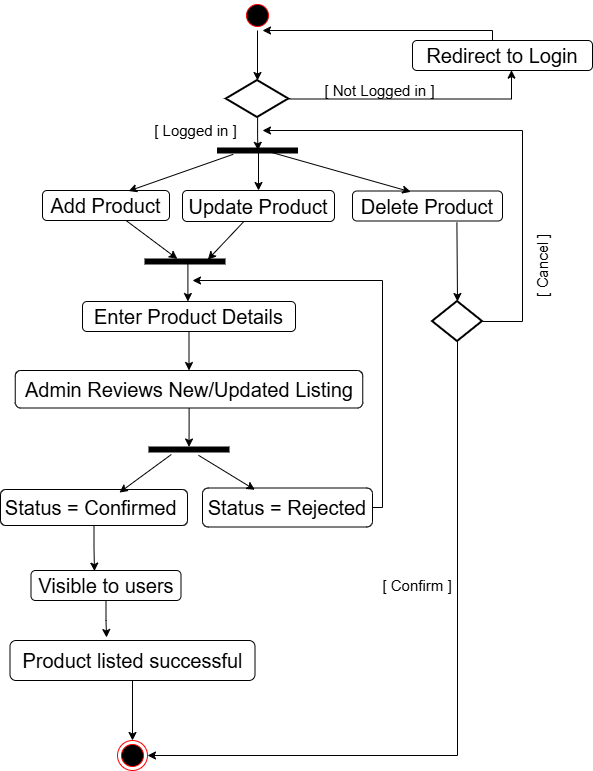

The diagram above was exported from draw.io. Its source (the exported page's mxGraphModel, read from the mxfile embedded in the PNG):
<mxGraphModel dx="1042" dy="570" grid="1" gridSize="10" guides="1" tooltips="1" connect="1" arrows="1" fold="1" page="1" pageScale="1" pageWidth="827" pageHeight="1169" math="0" shadow="0">
  <root>
    <mxCell id="0" />
    <mxCell id="1" parent="0" />
    <mxCell id="tqZhbGaHShWAAWFqsUav-42" value="" style="ellipse;html=1;shape=startState;fillColor=#000000;strokeColor=#ff0000;" parent="1" vertex="1">
      <mxGeometry x="1010" y="680" width="30" height="30" as="geometry" />
    </mxCell>
    <mxCell id="tqZhbGaHShWAAWFqsUav-44" value="" style="strokeWidth=2;html=1;shape=mxgraph.flowchart.decision;whiteSpace=wrap;" parent="1" vertex="1">
      <mxGeometry x="993.75" y="760" width="62.5" height="37" as="geometry" />
    </mxCell>
    <mxCell id="tqZhbGaHShWAAWFqsUav-45" style="edgeStyle=orthogonalEdgeStyle;rounded=0;orthogonalLoop=1;jettySize=auto;html=1;" parent="1" source="tqZhbGaHShWAAWFqsUav-46" edge="1">
      <mxGeometry relative="1" as="geometry">
        <mxPoint x="1030" y="710" as="targetPoint" />
        <Array as="points">
          <mxPoint x="1260" y="710" />
          <mxPoint x="1030" y="710" />
        </Array>
      </mxGeometry>
    </mxCell>
    <mxCell id="tqZhbGaHShWAAWFqsUav-46" value="&lt;font style=&quot;font-size: 20px;&quot; face=&quot;Helvetica&quot;&gt;Redirect to Login&lt;/font&gt;" style="rounded=1;whiteSpace=wrap;html=1;" parent="1" vertex="1">
      <mxGeometry x="1180" y="720" width="180" height="30" as="geometry" />
    </mxCell>
    <mxCell id="tqZhbGaHShWAAWFqsUav-47" style="edgeStyle=orthogonalEdgeStyle;rounded=0;orthogonalLoop=1;jettySize=auto;html=1;entryX=0.55;entryY=0.988;entryDx=0;entryDy=0;entryPerimeter=0;" parent="1" source="tqZhbGaHShWAAWFqsUav-44" target="tqZhbGaHShWAAWFqsUav-46" edge="1">
      <mxGeometry relative="1" as="geometry" />
    </mxCell>
    <mxCell id="tqZhbGaHShWAAWFqsUav-48" value="&lt;font style=&quot;font-size: 15px;&quot; face=&quot;Helvetica&quot;&gt;[ Not Logged in ]&lt;/font&gt;" style="text;html=1;align=center;verticalAlign=middle;whiteSpace=wrap;rounded=0;" parent="1" vertex="1">
      <mxGeometry x="1085" y="760" width="125" height="20" as="geometry" />
    </mxCell>
    <mxCell id="tqZhbGaHShWAAWFqsUav-49" value="&lt;font style=&quot;font-size: 15px;&quot; face=&quot;Helvetica&quot;&gt;[ Logged in ]&lt;/font&gt;" style="text;html=1;align=center;verticalAlign=middle;whiteSpace=wrap;rounded=0;" parent="1" vertex="1">
      <mxGeometry x="910" y="800" width="107" height="20" as="geometry" />
    </mxCell>
    <mxCell id="tqZhbGaHShWAAWFqsUav-50" style="rounded=0;orthogonalLoop=1;jettySize=auto;html=1;entryX=0.5;entryY=0;entryDx=0;entryDy=0;" parent="1" source="tqZhbGaHShWAAWFqsUav-51" target="tqZhbGaHShWAAWFqsUav-54" edge="1">
      <mxGeometry relative="1" as="geometry" />
    </mxCell>
    <mxCell id="tqZhbGaHShWAAWFqsUav-51" value="" style="html=1;points=[];perimeter=orthogonalPerimeter;fillColor=strokeColor;rotation=90;" parent="1" vertex="1">
      <mxGeometry x="1022.5" y="790" width="5" height="80" as="geometry" />
    </mxCell>
    <mxCell id="tqZhbGaHShWAAWFqsUav-52" style="edgeStyle=orthogonalEdgeStyle;rounded=0;orthogonalLoop=1;jettySize=auto;html=1;entryX=0.46;entryY=0.493;entryDx=0;entryDy=0;entryPerimeter=0;" parent="1" source="tqZhbGaHShWAAWFqsUav-44" target="tqZhbGaHShWAAWFqsUav-51" edge="1">
      <mxGeometry relative="1" as="geometry" />
    </mxCell>
    <mxCell id="tqZhbGaHShWAAWFqsUav-53" value="&lt;font style=&quot;font-size: 20px;&quot;&gt;&lt;font style=&quot;&quot;&gt;Add&amp;nbsp;&lt;/font&gt;&lt;span style=&quot;background-color: transparent; color: light-dark(rgb(0, 0, 0), rgb(255, 255, 255));&quot;&gt;Product&lt;/span&gt;&lt;/font&gt;" style="rounded=1;whiteSpace=wrap;html=1;" parent="1" vertex="1">
      <mxGeometry x="810" y="870" width="127" height="30" as="geometry" />
    </mxCell>
    <mxCell id="tqZhbGaHShWAAWFqsUav-54" value="&lt;font style=&quot;font-size: 20px;&quot;&gt;&lt;font style=&quot;&quot;&gt;Update&amp;nbsp;&lt;/font&gt;&lt;span style=&quot;background-color: transparent; color: light-dark(rgb(0, 0, 0), rgb(255, 255, 255));&quot;&gt;Product&lt;/span&gt;&lt;/font&gt;" style="rounded=1;whiteSpace=wrap;html=1;" parent="1" vertex="1">
      <mxGeometry x="950" y="870" width="152" height="31" as="geometry" />
    </mxCell>
    <mxCell id="tqZhbGaHShWAAWFqsUav-55" value="&lt;font style=&quot;font-size: 20px;&quot;&gt;&lt;font style=&quot;&quot;&gt;Delete&amp;nbsp;&lt;/font&gt;&lt;span style=&quot;background-color: transparent; color: light-dark(rgb(0, 0, 0), rgb(255, 255, 255));&quot;&gt;Product&lt;/span&gt;&lt;/font&gt;" style="rounded=1;whiteSpace=wrap;html=1;" parent="1" vertex="1">
      <mxGeometry x="1120" y="870.5" width="150" height="30" as="geometry" />
    </mxCell>
    <mxCell id="tqZhbGaHShWAAWFqsUav-56" style="rounded=0;orthogonalLoop=1;jettySize=auto;html=1;entryX=0.388;entryY=0.028;entryDx=0;entryDy=0;entryPerimeter=0;exitX=0.94;exitY=0.313;exitDx=0;exitDy=0;exitPerimeter=0;" parent="1" source="tqZhbGaHShWAAWFqsUav-51" target="tqZhbGaHShWAAWFqsUav-55" edge="1">
      <mxGeometry relative="1" as="geometry" />
    </mxCell>
    <mxCell id="tqZhbGaHShWAAWFqsUav-57" style="rounded=0;orthogonalLoop=1;jettySize=auto;html=1;entryX=0.678;entryY=0.018;entryDx=0;entryDy=0;entryPerimeter=0;exitX=1.26;exitY=0.803;exitDx=0;exitDy=0;exitPerimeter=0;" parent="1" source="tqZhbGaHShWAAWFqsUav-51" target="tqZhbGaHShWAAWFqsUav-53" edge="1">
      <mxGeometry relative="1" as="geometry" />
    </mxCell>
    <mxCell id="tqZhbGaHShWAAWFqsUav-58" value="" style="rounded=0;orthogonalLoop=1;jettySize=auto;html=1;" parent="1" source="tqZhbGaHShWAAWFqsUav-59" target="tqZhbGaHShWAAWFqsUav-63" edge="1">
      <mxGeometry relative="1" as="geometry" />
    </mxCell>
    <mxCell id="tqZhbGaHShWAAWFqsUav-59" value="" style="html=1;points=[];perimeter=orthogonalPerimeter;fillColor=strokeColor;rotation=90;" parent="1" vertex="1">
      <mxGeometry x="950" y="901" width="5" height="80" as="geometry" />
    </mxCell>
    <mxCell id="tqZhbGaHShWAAWFqsUav-60" style="rounded=0;orthogonalLoop=1;jettySize=auto;html=1;entryX=0.14;entryY=0.215;entryDx=0;entryDy=0;entryPerimeter=0;" parent="1" source="tqZhbGaHShWAAWFqsUav-54" target="tqZhbGaHShWAAWFqsUav-59" edge="1">
      <mxGeometry relative="1" as="geometry" />
    </mxCell>
    <mxCell id="tqZhbGaHShWAAWFqsUav-61" style="rounded=0;orthogonalLoop=1;jettySize=auto;html=1;entryX=-0.02;entryY=0.595;entryDx=0;entryDy=0;entryPerimeter=0;" parent="1" source="tqZhbGaHShWAAWFqsUav-53" target="tqZhbGaHShWAAWFqsUav-59" edge="1">
      <mxGeometry relative="1" as="geometry" />
    </mxCell>
    <mxCell id="tqZhbGaHShWAAWFqsUav-62" value="" style="rounded=0;orthogonalLoop=1;jettySize=auto;html=1;" parent="1" source="tqZhbGaHShWAAWFqsUav-63" target="tqZhbGaHShWAAWFqsUav-65" edge="1">
      <mxGeometry relative="1" as="geometry" />
    </mxCell>
    <mxCell id="tqZhbGaHShWAAWFqsUav-63" value="&lt;font style=&quot;font-size: 20px;&quot;&gt;Enter Product&amp;nbsp;Details &lt;/font&gt;" style="rounded=1;whiteSpace=wrap;html=1;" parent="1" vertex="1">
      <mxGeometry x="850" y="981" width="213" height="30" as="geometry" />
    </mxCell>
    <mxCell id="tqZhbGaHShWAAWFqsUav-64" value="" style="edgeStyle=orthogonalEdgeStyle;rounded=0;orthogonalLoop=1;jettySize=auto;html=1;" parent="1" source="tqZhbGaHShWAAWFqsUav-65" target="tqZhbGaHShWAAWFqsUav-66" edge="1">
      <mxGeometry relative="1" as="geometry" />
    </mxCell>
    <mxCell id="tqZhbGaHShWAAWFqsUav-65" value="&lt;font style=&quot;font-size: 20px;&quot;&gt;Admin Reviews New/Updated Listing&lt;/font&gt;" style="rounded=1;whiteSpace=wrap;html=1;" parent="1" vertex="1">
      <mxGeometry x="782.75" y="1050" width="347.5" height="37.5" as="geometry" />
    </mxCell>
    <mxCell id="tqZhbGaHShWAAWFqsUav-66" value="" style="html=1;points=[];perimeter=orthogonalPerimeter;fillColor=strokeColor;rotation=90;" parent="1" vertex="1">
      <mxGeometry x="954" y="1089" width="5" height="80" as="geometry" />
    </mxCell>
    <mxCell id="tqZhbGaHShWAAWFqsUav-68" value="&lt;font style=&quot;font-size: 20px;&quot;&gt;&lt;font style=&quot;&quot; face=&quot;Helvetica&quot;&gt;Status = Confirmed&lt;/font&gt;&amp;nbsp;&lt;/font&gt;" style="rounded=1;whiteSpace=wrap;html=1;" parent="1" vertex="1">
      <mxGeometry x="768" y="1169" width="187" height="36" as="geometry" />
    </mxCell>
    <mxCell id="J7c8yk6PzyO6IJOk8m-O-2" style="edgeStyle=orthogonalEdgeStyle;rounded=0;orthogonalLoop=1;jettySize=auto;html=1;" edge="1" parent="1" source="tqZhbGaHShWAAWFqsUav-69">
      <mxGeometry relative="1" as="geometry">
        <mxPoint x="960" y="960" as="targetPoint" />
        <Array as="points">
          <mxPoint x="1150" y="1187" />
          <mxPoint x="1150" y="960" />
          <mxPoint x="960" y="960" />
        </Array>
      </mxGeometry>
    </mxCell>
    <mxCell id="tqZhbGaHShWAAWFqsUav-69" value="&lt;font style=&quot;font-size: 20px;&quot; face=&quot;Helvetica&quot;&gt;Status = Rejected&lt;/font&gt;" style="rounded=1;whiteSpace=wrap;html=1;" parent="1" vertex="1">
      <mxGeometry x="970" y="1167.5" width="170" height="39" as="geometry" />
    </mxCell>
    <mxCell id="tqZhbGaHShWAAWFqsUav-70" style="rounded=0;orthogonalLoop=1;jettySize=auto;html=1;entryX=0.636;entryY=0.085;entryDx=0;entryDy=0;entryPerimeter=0;exitX=1.5;exitY=0.721;exitDx=0;exitDy=0;exitPerimeter=0;" parent="1" source="tqZhbGaHShWAAWFqsUav-66" target="tqZhbGaHShWAAWFqsUav-68" edge="1">
      <mxGeometry relative="1" as="geometry" />
    </mxCell>
    <mxCell id="tqZhbGaHShWAAWFqsUav-71" style="rounded=0;orthogonalLoop=1;jettySize=auto;html=1;entryX=0.308;entryY=0.045;entryDx=0;entryDy=0;entryPerimeter=0;exitX=1.66;exitY=0.381;exitDx=0;exitDy=0;exitPerimeter=0;" parent="1" source="tqZhbGaHShWAAWFqsUav-66" target="tqZhbGaHShWAAWFqsUav-69" edge="1">
      <mxGeometry relative="1" as="geometry" />
    </mxCell>
    <mxCell id="tqZhbGaHShWAAWFqsUav-72" value="&lt;font style=&quot;font-size: 20px;&quot;&gt;Visible to users&lt;/font&gt;" style="rounded=1;whiteSpace=wrap;html=1;" parent="1" vertex="1">
      <mxGeometry x="798.5" y="1250" width="150" height="30" as="geometry" />
    </mxCell>
    <mxCell id="tqZhbGaHShWAAWFqsUav-73" value="" style="ellipse;html=1;shape=endState;fillColor=#000000;strokeColor=#ff0000;" parent="1" vertex="1">
      <mxGeometry x="885" y="1420" width="30" height="30" as="geometry" />
    </mxCell>
    <mxCell id="tqZhbGaHShWAAWFqsUav-74" value="" style="edgeStyle=orthogonalEdgeStyle;rounded=0;orthogonalLoop=1;jettySize=auto;html=1;" parent="1" source="tqZhbGaHShWAAWFqsUav-75" target="tqZhbGaHShWAAWFqsUav-73" edge="1">
      <mxGeometry relative="1" as="geometry" />
    </mxCell>
    <mxCell id="tqZhbGaHShWAAWFqsUav-75" value="&lt;font style=&quot;font-size: 20px;&quot;&gt;Product listed successful&lt;/font&gt;" style="rounded=1;whiteSpace=wrap;html=1;" parent="1" vertex="1">
      <mxGeometry x="777.5" y="1320" width="245" height="40" as="geometry" />
    </mxCell>
    <mxCell id="J7c8yk6PzyO6IJOk8m-O-6" style="edgeStyle=orthogonalEdgeStyle;rounded=0;orthogonalLoop=1;jettySize=auto;html=1;entryX=1;entryY=0.5;entryDx=0;entryDy=0;" edge="1" parent="1" source="tqZhbGaHShWAAWFqsUav-81" target="tqZhbGaHShWAAWFqsUav-73">
      <mxGeometry relative="1" as="geometry">
        <Array as="points">
          <mxPoint x="1225" y="1435" />
        </Array>
      </mxGeometry>
    </mxCell>
    <mxCell id="J7c8yk6PzyO6IJOk8m-O-7" style="edgeStyle=orthogonalEdgeStyle;rounded=0;orthogonalLoop=1;jettySize=auto;html=1;" edge="1" parent="1" source="tqZhbGaHShWAAWFqsUav-81">
      <mxGeometry relative="1" as="geometry">
        <mxPoint x="1030" y="810" as="targetPoint" />
        <Array as="points">
          <mxPoint x="1290" y="1001" />
          <mxPoint x="1290" y="810" />
        </Array>
      </mxGeometry>
    </mxCell>
    <mxCell id="tqZhbGaHShWAAWFqsUav-81" value="" style="strokeWidth=2;html=1;shape=mxgraph.flowchart.decision;whiteSpace=wrap;" parent="1" vertex="1">
      <mxGeometry x="1200" y="981" width="50" height="40" as="geometry" />
    </mxCell>
    <mxCell id="tqZhbGaHShWAAWFqsUav-84" value="&lt;font style=&quot;font-size: 15px;&quot;&gt;[ Confirm ]&lt;/font&gt;" style="text;html=1;align=center;verticalAlign=middle;whiteSpace=wrap;rounded=0;" parent="1" vertex="1">
      <mxGeometry x="1140" y="1253" width="90" height="24" as="geometry" />
    </mxCell>
    <mxCell id="tqZhbGaHShWAAWFqsUav-85" value="&lt;font style=&quot;font-size: 15px;&quot;&gt;[ Cancel ]&lt;/font&gt;" style="text;html=1;align=center;verticalAlign=middle;whiteSpace=wrap;rounded=0;rotation=-90;" parent="1" vertex="1">
      <mxGeometry x="1270" y="930" width="80" height="30" as="geometry" />
    </mxCell>
    <mxCell id="KvwOUy29mbt7HtbxPa9D-3" style="edgeStyle=orthogonalEdgeStyle;rounded=0;orthogonalLoop=1;jettySize=auto;html=1;entryX=0.5;entryY=0;entryDx=0;entryDy=0;entryPerimeter=0;" parent="1" source="tqZhbGaHShWAAWFqsUav-42" target="tqZhbGaHShWAAWFqsUav-44" edge="1">
      <mxGeometry relative="1" as="geometry" />
    </mxCell>
    <mxCell id="J7c8yk6PzyO6IJOk8m-O-1" style="edgeStyle=orthogonalEdgeStyle;rounded=0;orthogonalLoop=1;jettySize=auto;html=1;entryX=0.423;entryY=0.02;entryDx=0;entryDy=0;entryPerimeter=0;" edge="1" parent="1" source="tqZhbGaHShWAAWFqsUav-68" target="tqZhbGaHShWAAWFqsUav-72">
      <mxGeometry relative="1" as="geometry" />
    </mxCell>
    <mxCell id="J7c8yk6PzyO6IJOk8m-O-4" style="edgeStyle=orthogonalEdgeStyle;rounded=0;orthogonalLoop=1;jettySize=auto;html=1;entryX=0.394;entryY=-0.075;entryDx=0;entryDy=0;entryPerimeter=0;" edge="1" parent="1" source="tqZhbGaHShWAAWFqsUav-72" target="tqZhbGaHShWAAWFqsUav-75">
      <mxGeometry relative="1" as="geometry" />
    </mxCell>
    <mxCell id="J7c8yk6PzyO6IJOk8m-O-5" style="rounded=0;orthogonalLoop=1;jettySize=auto;html=1;entryX=0.5;entryY=0;entryDx=0;entryDy=0;entryPerimeter=0;exitX=0.696;exitY=1.043;exitDx=0;exitDy=0;exitPerimeter=0;" edge="1" parent="1" source="tqZhbGaHShWAAWFqsUav-55" target="tqZhbGaHShWAAWFqsUav-81">
      <mxGeometry relative="1" as="geometry" />
    </mxCell>
  </root>
</mxGraphModel>